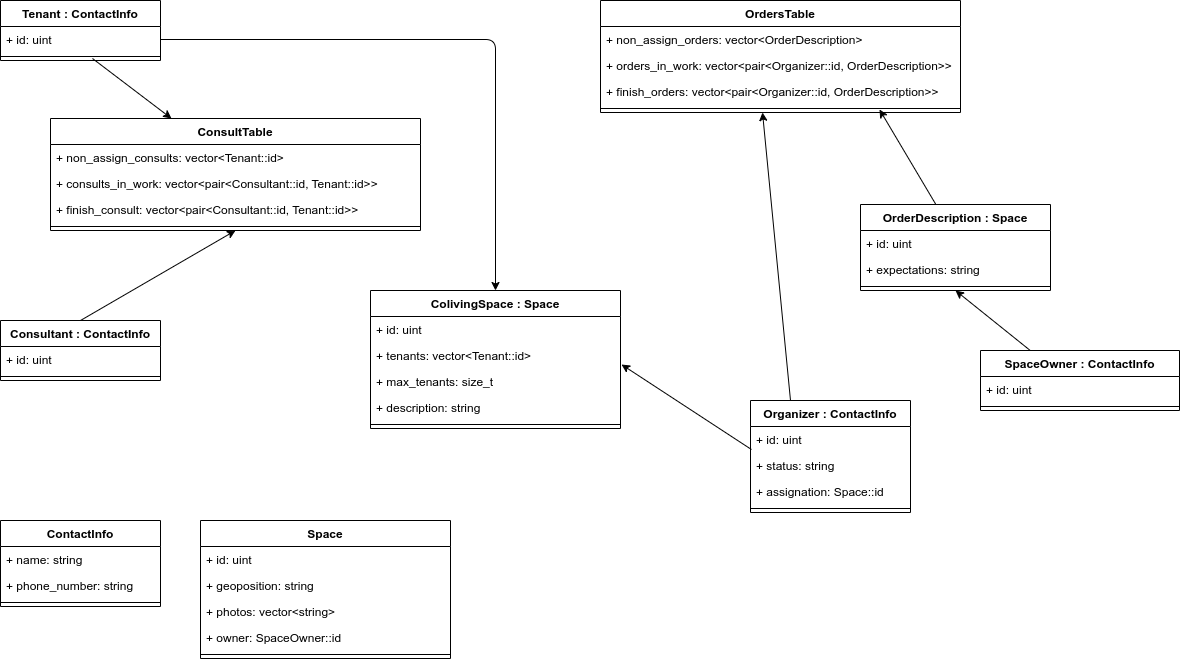

The diagram above was exported from draw.io. Its source (the exported page's mxGraphModel, read from the mxfile embedded in the PNG):
<mxGraphModel dx="1662" dy="833" grid="1" gridSize="10" guides="1" tooltips="1" connect="1" arrows="1" fold="1" page="1" pageScale="1" pageWidth="827" pageHeight="1169" math="0" shadow="0">
  <root>
    <mxCell id="0" />
    <mxCell id="1" parent="0" />
    <mxCell id="k4PQYWgMLwnz0y-wBt3e-15" value="Consultant : ContactInfo" style="swimlane;fontStyle=1;align=center;verticalAlign=top;childLayout=stackLayout;horizontal=1;startSize=26;horizontalStack=0;resizeParent=1;resizeParentMax=0;resizeLast=0;collapsible=1;marginBottom=0;" parent="1" vertex="1">
      <mxGeometry y="320" width="160" height="60" as="geometry" />
    </mxCell>
    <mxCell id="8euEJXck2DgzRu9Ly59U-22" value="+ id: uint" style="text;strokeColor=none;fillColor=none;align=left;verticalAlign=top;spacingLeft=4;spacingRight=4;overflow=hidden;rotatable=0;points=[[0,0.5],[1,0.5]];portConstraint=eastwest;" parent="k4PQYWgMLwnz0y-wBt3e-15" vertex="1">
      <mxGeometry y="26" width="160" height="26" as="geometry" />
    </mxCell>
    <mxCell id="k4PQYWgMLwnz0y-wBt3e-17" value="" style="line;strokeWidth=1;fillColor=none;align=left;verticalAlign=middle;spacingTop=-1;spacingLeft=3;spacingRight=3;rotatable=0;labelPosition=right;points=[];portConstraint=eastwest;" parent="k4PQYWgMLwnz0y-wBt3e-15" vertex="1">
      <mxGeometry y="52" width="160" height="8" as="geometry" />
    </mxCell>
    <mxCell id="8euEJXck2DgzRu9Ly59U-27" value="ContactInfo" style="swimlane;fontStyle=1;align=center;verticalAlign=top;childLayout=stackLayout;horizontal=1;startSize=26;horizontalStack=0;resizeParent=1;resizeParentMax=0;resizeLast=0;collapsible=1;marginBottom=0;" parent="1" vertex="1">
      <mxGeometry y="520" width="160" height="86" as="geometry" />
    </mxCell>
    <mxCell id="8euEJXck2DgzRu9Ly59U-29" value="+ name: string" style="text;strokeColor=none;fillColor=none;align=left;verticalAlign=top;spacingLeft=4;spacingRight=4;overflow=hidden;rotatable=0;points=[[0,0.5],[1,0.5]];portConstraint=eastwest;" parent="8euEJXck2DgzRu9Ly59U-27" vertex="1">
      <mxGeometry y="26" width="160" height="26" as="geometry" />
    </mxCell>
    <mxCell id="8euEJXck2DgzRu9Ly59U-33" value="+ phone_number: string" style="text;strokeColor=none;fillColor=none;align=left;verticalAlign=top;spacingLeft=4;spacingRight=4;overflow=hidden;rotatable=0;points=[[0,0.5],[1,0.5]];portConstraint=eastwest;" parent="8euEJXck2DgzRu9Ly59U-27" vertex="1">
      <mxGeometry y="52" width="160" height="26" as="geometry" />
    </mxCell>
    <mxCell id="8euEJXck2DgzRu9Ly59U-31" value="" style="line;strokeWidth=1;fillColor=none;align=left;verticalAlign=middle;spacingTop=-1;spacingLeft=3;spacingRight=3;rotatable=0;labelPosition=right;points=[];portConstraint=eastwest;" parent="8euEJXck2DgzRu9Ly59U-27" vertex="1">
      <mxGeometry y="78" width="160" height="8" as="geometry" />
    </mxCell>
    <mxCell id="8euEJXck2DgzRu9Ly59U-1" value="Tenant : ContactInfo" style="swimlane;fontStyle=1;align=center;verticalAlign=top;childLayout=stackLayout;horizontal=1;startSize=26;horizontalStack=0;resizeParent=1;resizeParentMax=0;resizeLast=0;collapsible=1;marginBottom=0;" parent="1" vertex="1">
      <mxGeometry width="160" height="60" as="geometry" />
    </mxCell>
    <mxCell id="8euEJXck2DgzRu9Ly59U-21" value="+ id: uint" style="text;strokeColor=none;fillColor=none;align=left;verticalAlign=top;spacingLeft=4;spacingRight=4;overflow=hidden;rotatable=0;points=[[0,0.5],[1,0.5]];portConstraint=eastwest;" parent="8euEJXck2DgzRu9Ly59U-1" vertex="1">
      <mxGeometry y="26" width="160" height="26" as="geometry" />
    </mxCell>
    <mxCell id="8euEJXck2DgzRu9Ly59U-3" value="" style="line;strokeWidth=1;fillColor=none;align=left;verticalAlign=middle;spacingTop=-1;spacingLeft=3;spacingRight=3;rotatable=0;labelPosition=right;points=[];portConstraint=eastwest;" parent="8euEJXck2DgzRu9Ly59U-1" vertex="1">
      <mxGeometry y="52" width="160" height="8" as="geometry" />
    </mxCell>
    <mxCell id="8euEJXck2DgzRu9Ly59U-35" value="Space" style="swimlane;fontStyle=1;align=center;verticalAlign=top;childLayout=stackLayout;horizontal=1;startSize=26;horizontalStack=0;resizeParent=1;resizeParentMax=0;resizeLast=0;collapsible=1;marginBottom=0;" parent="1" vertex="1">
      <mxGeometry x="200" y="520" width="250" height="138" as="geometry" />
    </mxCell>
    <mxCell id="8euEJXck2DgzRu9Ly59U-56" value="+ id: uint" style="text;strokeColor=none;fillColor=none;align=left;verticalAlign=top;spacingLeft=4;spacingRight=4;overflow=hidden;rotatable=0;points=[[0,0.5],[1,0.5]];portConstraint=eastwest;" parent="8euEJXck2DgzRu9Ly59U-35" vertex="1">
      <mxGeometry y="26" width="250" height="26" as="geometry" />
    </mxCell>
    <mxCell id="8euEJXck2DgzRu9Ly59U-36" value="+ geoposition: string" style="text;strokeColor=none;fillColor=none;align=left;verticalAlign=top;spacingLeft=4;spacingRight=4;overflow=hidden;rotatable=0;points=[[0,0.5],[1,0.5]];portConstraint=eastwest;" parent="8euEJXck2DgzRu9Ly59U-35" vertex="1">
      <mxGeometry y="52" width="250" height="26" as="geometry" />
    </mxCell>
    <mxCell id="8euEJXck2DgzRu9Ly59U-40" value="+ photos: vector&lt;string&gt;" style="text;strokeColor=none;fillColor=none;align=left;verticalAlign=top;spacingLeft=4;spacingRight=4;overflow=hidden;rotatable=0;points=[[0,0.5],[1,0.5]];portConstraint=eastwest;" parent="8euEJXck2DgzRu9Ly59U-35" vertex="1">
      <mxGeometry y="78" width="250" height="26" as="geometry" />
    </mxCell>
    <mxCell id="8euEJXck2DgzRu9Ly59U-57" value="+ owner: SpaceOwner::id" style="text;strokeColor=none;fillColor=none;align=left;verticalAlign=top;spacingLeft=4;spacingRight=4;overflow=hidden;rotatable=0;points=[[0,0.5],[1,0.5]];portConstraint=eastwest;" parent="8euEJXck2DgzRu9Ly59U-35" vertex="1">
      <mxGeometry y="104" width="250" height="26" as="geometry" />
    </mxCell>
    <mxCell id="8euEJXck2DgzRu9Ly59U-37" value="" style="line;strokeWidth=1;fillColor=none;align=left;verticalAlign=middle;spacingTop=-1;spacingLeft=3;spacingRight=3;rotatable=0;labelPosition=right;points=[];portConstraint=eastwest;" parent="8euEJXck2DgzRu9Ly59U-35" vertex="1">
      <mxGeometry y="130" width="250" height="8" as="geometry" />
    </mxCell>
    <mxCell id="8euEJXck2DgzRu9Ly59U-9" value="OrdersTable" style="swimlane;fontStyle=1;align=center;verticalAlign=top;childLayout=stackLayout;horizontal=1;startSize=26;horizontalStack=0;resizeParent=1;resizeParentMax=0;resizeLast=0;collapsible=1;marginBottom=0;" parent="1" vertex="1">
      <mxGeometry x="600" width="360" height="112" as="geometry" />
    </mxCell>
    <mxCell id="8euEJXck2DgzRu9Ly59U-50" value="+ non_assign_orders: vector&lt;OrderDescription&gt;" style="text;strokeColor=none;fillColor=none;align=left;verticalAlign=top;spacingLeft=4;spacingRight=4;overflow=hidden;rotatable=0;points=[[0,0.5],[1,0.5]];portConstraint=eastwest;" parent="8euEJXck2DgzRu9Ly59U-9" vertex="1">
      <mxGeometry y="26" width="360" height="26" as="geometry" />
    </mxCell>
    <mxCell id="8euEJXck2DgzRu9Ly59U-10" value="+ orders_in_work: vector&lt;pair&lt;Organizer::id, OrderDescription&gt;&gt;" style="text;strokeColor=none;fillColor=none;align=left;verticalAlign=top;spacingLeft=4;spacingRight=4;overflow=hidden;rotatable=0;points=[[0,0.5],[1,0.5]];portConstraint=eastwest;" parent="8euEJXck2DgzRu9Ly59U-9" vertex="1">
      <mxGeometry y="52" width="360" height="26" as="geometry" />
    </mxCell>
    <mxCell id="8euEJXck2DgzRu9Ly59U-51" value="+ finish_orders: vector&lt;pair&lt;Organizer::id, OrderDescription&gt;&gt;" style="text;strokeColor=none;fillColor=none;align=left;verticalAlign=top;spacingLeft=4;spacingRight=4;overflow=hidden;rotatable=0;points=[[0,0.5],[1,0.5]];portConstraint=eastwest;" parent="8euEJXck2DgzRu9Ly59U-9" vertex="1">
      <mxGeometry y="78" width="360" height="26" as="geometry" />
    </mxCell>
    <mxCell id="8euEJXck2DgzRu9Ly59U-11" value="" style="line;strokeWidth=1;fillColor=none;align=left;verticalAlign=middle;spacingTop=-1;spacingLeft=3;spacingRight=3;rotatable=0;labelPosition=right;points=[];portConstraint=eastwest;" parent="8euEJXck2DgzRu9Ly59U-9" vertex="1">
      <mxGeometry y="104" width="360" height="8" as="geometry" />
    </mxCell>
    <mxCell id="8euEJXck2DgzRu9Ly59U-43" value="ColivingSpace : Space" style="swimlane;fontStyle=1;align=center;verticalAlign=top;childLayout=stackLayout;horizontal=1;startSize=26;horizontalStack=0;resizeParent=1;resizeParentMax=0;resizeLast=0;collapsible=1;marginBottom=0;" parent="1" vertex="1">
      <mxGeometry x="370" y="290" width="250" height="138" as="geometry" />
    </mxCell>
    <mxCell id="8euEJXck2DgzRu9Ly59U-44" value="+ id: uint" style="text;strokeColor=none;fillColor=none;align=left;verticalAlign=top;spacingLeft=4;spacingRight=4;overflow=hidden;rotatable=0;points=[[0,0.5],[1,0.5]];portConstraint=eastwest;" parent="8euEJXck2DgzRu9Ly59U-43" vertex="1">
      <mxGeometry y="26" width="250" height="26" as="geometry" />
    </mxCell>
    <mxCell id="8euEJXck2DgzRu9Ly59U-55" value="+ tenants: vector&lt;Tenant::id&gt;" style="text;strokeColor=none;fillColor=none;align=left;verticalAlign=top;spacingLeft=4;spacingRight=4;overflow=hidden;rotatable=0;points=[[0,0.5],[1,0.5]];portConstraint=eastwest;" parent="8euEJXck2DgzRu9Ly59U-43" vertex="1">
      <mxGeometry y="52" width="250" height="26" as="geometry" />
    </mxCell>
    <mxCell id="8euEJXck2DgzRu9Ly59U-58" value="+ max_tenants: size_t" style="text;strokeColor=none;fillColor=none;align=left;verticalAlign=top;spacingLeft=4;spacingRight=4;overflow=hidden;rotatable=0;points=[[0,0.5],[1,0.5]];portConstraint=eastwest;" parent="8euEJXck2DgzRu9Ly59U-43" vertex="1">
      <mxGeometry y="78" width="250" height="26" as="geometry" />
    </mxCell>
    <mxCell id="8euEJXck2DgzRu9Ly59U-45" value="+ description: string" style="text;strokeColor=none;fillColor=none;align=left;verticalAlign=top;spacingLeft=4;spacingRight=4;overflow=hidden;rotatable=0;points=[[0,0.5],[1,0.5]];portConstraint=eastwest;" parent="8euEJXck2DgzRu9Ly59U-43" vertex="1">
      <mxGeometry y="104" width="250" height="26" as="geometry" />
    </mxCell>
    <mxCell id="8euEJXck2DgzRu9Ly59U-46" value="" style="line;strokeWidth=1;fillColor=none;align=left;verticalAlign=middle;spacingTop=-1;spacingLeft=3;spacingRight=3;rotatable=0;labelPosition=right;points=[];portConstraint=eastwest;" parent="8euEJXck2DgzRu9Ly59U-43" vertex="1">
      <mxGeometry y="130" width="250" height="8" as="geometry" />
    </mxCell>
    <mxCell id="k4PQYWgMLwnz0y-wBt3e-1" value="Organizer : ContactInfo" style="swimlane;fontStyle=1;align=center;verticalAlign=top;childLayout=stackLayout;horizontal=1;startSize=26;horizontalStack=0;resizeParent=1;resizeParentMax=0;resizeLast=0;collapsible=1;marginBottom=0;" parent="1" vertex="1">
      <mxGeometry x="750" y="400" width="160" height="112" as="geometry" />
    </mxCell>
    <mxCell id="8euEJXck2DgzRu9Ly59U-23" value="+ id: uint" style="text;strokeColor=none;fillColor=none;align=left;verticalAlign=top;spacingLeft=4;spacingRight=4;overflow=hidden;rotatable=0;points=[[0,0.5],[1,0.5]];portConstraint=eastwest;" parent="k4PQYWgMLwnz0y-wBt3e-1" vertex="1">
      <mxGeometry y="26" width="160" height="26" as="geometry" />
    </mxCell>
    <mxCell id="8euEJXck2DgzRu9Ly59U-53" value="+ status: string" style="text;strokeColor=none;fillColor=none;align=left;verticalAlign=top;spacingLeft=4;spacingRight=4;overflow=hidden;rotatable=0;points=[[0,0.5],[1,0.5]];portConstraint=eastwest;" parent="k4PQYWgMLwnz0y-wBt3e-1" vertex="1">
      <mxGeometry y="52" width="160" height="26" as="geometry" />
    </mxCell>
    <mxCell id="8euEJXck2DgzRu9Ly59U-54" value="+ assignation: Space::id" style="text;strokeColor=none;fillColor=none;align=left;verticalAlign=top;spacingLeft=4;spacingRight=4;overflow=hidden;rotatable=0;points=[[0,0.5],[1,0.5]];portConstraint=eastwest;" parent="k4PQYWgMLwnz0y-wBt3e-1" vertex="1">
      <mxGeometry y="78" width="160" height="26" as="geometry" />
    </mxCell>
    <mxCell id="k4PQYWgMLwnz0y-wBt3e-3" value="" style="line;strokeWidth=1;fillColor=none;align=left;verticalAlign=middle;spacingTop=-1;spacingLeft=3;spacingRight=3;rotatable=0;labelPosition=right;points=[];portConstraint=eastwest;" parent="k4PQYWgMLwnz0y-wBt3e-1" vertex="1">
      <mxGeometry y="104" width="160" height="8" as="geometry" />
    </mxCell>
    <mxCell id="rdqt2Z4VhmL1UGjWT7uv-7" value="" style="endArrow=classic;html=1;entryX=0.5;entryY=1;entryDx=0;entryDy=0;exitX=0.25;exitY=0;exitDx=0;exitDy=0;" parent="1" source="k4PQYWgMLwnz0y-wBt3e-11" target="8euEJXck2DgzRu9Ly59U-5" edge="1">
      <mxGeometry width="50" height="50" relative="1" as="geometry">
        <mxPoint x="800" y="270" as="sourcePoint" />
        <mxPoint x="850" y="220" as="targetPoint" />
      </mxGeometry>
    </mxCell>
    <mxCell id="rdqt2Z4VhmL1UGjWT7uv-8" value="" style="endArrow=classic;html=1;entryX=0.45;entryY=1;entryDx=0;entryDy=0;entryPerimeter=0;exitX=0.25;exitY=0;exitDx=0;exitDy=0;" parent="1" source="k4PQYWgMLwnz0y-wBt3e-1" target="8euEJXck2DgzRu9Ly59U-11" edge="1">
      <mxGeometry width="50" height="50" relative="1" as="geometry">
        <mxPoint x="845.91" y="338" as="sourcePoint" />
        <mxPoint x="740.0000000000001" y="150" as="targetPoint" />
      </mxGeometry>
    </mxCell>
    <mxCell id="rdqt2Z4VhmL1UGjWT7uv-9" value="" style="endArrow=classic;html=1;entryX=1.004;entryY=-0.154;entryDx=0;entryDy=0;entryPerimeter=0;exitX=0.006;exitY=-0.115;exitDx=0;exitDy=0;exitPerimeter=0;" parent="1" source="8euEJXck2DgzRu9Ly59U-53" target="8euEJXck2DgzRu9Ly59U-58" edge="1">
      <mxGeometry width="50" height="50" relative="1" as="geometry">
        <mxPoint x="800" y="450" as="sourcePoint" />
        <mxPoint x="850" y="400" as="targetPoint" />
      </mxGeometry>
    </mxCell>
    <mxCell id="rdqt2Z4VhmL1UGjWT7uv-10" value="" style="endArrow=classic;html=1;exitX=0.575;exitY=0.75;exitDx=0;exitDy=0;exitPerimeter=0;entryX=0.327;entryY=0;entryDx=0;entryDy=0;entryPerimeter=0;" parent="1" source="8euEJXck2DgzRu9Ly59U-3" target="8euEJXck2DgzRu9Ly59U-59" edge="1">
      <mxGeometry width="50" height="50" relative="1" as="geometry">
        <mxPoint x="800" y="450" as="sourcePoint" />
        <mxPoint x="850" y="400" as="targetPoint" />
      </mxGeometry>
    </mxCell>
    <mxCell id="rdqt2Z4VhmL1UGjWT7uv-11" value="" style="endArrow=classic;html=1;entryX=0.5;entryY=1;entryDx=0;entryDy=0;exitX=0.5;exitY=0;exitDx=0;exitDy=0;" parent="1" source="k4PQYWgMLwnz0y-wBt3e-15" target="8euEJXck2DgzRu9Ly59U-59" edge="1">
      <mxGeometry width="50" height="50" relative="1" as="geometry">
        <mxPoint x="80" y="310" as="sourcePoint" />
        <mxPoint x="850" y="400" as="targetPoint" />
      </mxGeometry>
    </mxCell>
    <mxCell id="8euEJXck2DgzRu9Ly59U-59" value="ConsultTable" style="swimlane;fontStyle=1;align=center;verticalAlign=top;childLayout=stackLayout;horizontal=1;startSize=26;horizontalStack=0;resizeParent=1;resizeParentMax=0;resizeLast=0;collapsible=1;marginBottom=0;" parent="1" vertex="1">
      <mxGeometry x="50" y="118" width="370" height="112" as="geometry">
        <mxRectangle x="120" y="118" width="110" height="26" as="alternateBounds" />
      </mxGeometry>
    </mxCell>
    <mxCell id="8euEJXck2DgzRu9Ly59U-60" value="+ non_assign_consults: vector&lt;Tenant::id&gt;" style="text;strokeColor=none;fillColor=none;align=left;verticalAlign=top;spacingLeft=4;spacingRight=4;overflow=hidden;rotatable=0;points=[[0,0.5],[1,0.5]];portConstraint=eastwest;" parent="8euEJXck2DgzRu9Ly59U-59" vertex="1">
      <mxGeometry y="26" width="370" height="26" as="geometry" />
    </mxCell>
    <mxCell id="8euEJXck2DgzRu9Ly59U-61" value="+ consults_in_work: vector&lt;pair&lt;Consultant::id, Tenant::id&gt;&gt;" style="text;strokeColor=none;fillColor=none;align=left;verticalAlign=top;spacingLeft=4;spacingRight=4;overflow=hidden;rotatable=0;points=[[0,0.5],[1,0.5]];portConstraint=eastwest;" parent="8euEJXck2DgzRu9Ly59U-59" vertex="1">
      <mxGeometry y="52" width="370" height="26" as="geometry" />
    </mxCell>
    <mxCell id="8euEJXck2DgzRu9Ly59U-62" value="+ finish_consult: vector&lt;pair&lt;Consultant::id, Tenant::id&gt;&gt;" style="text;strokeColor=none;fillColor=none;align=left;verticalAlign=top;spacingLeft=4;spacingRight=4;overflow=hidden;rotatable=0;points=[[0,0.5],[1,0.5]];portConstraint=eastwest;" parent="8euEJXck2DgzRu9Ly59U-59" vertex="1">
      <mxGeometry y="78" width="370" height="26" as="geometry" />
    </mxCell>
    <mxCell id="8euEJXck2DgzRu9Ly59U-63" value="" style="line;strokeWidth=1;fillColor=none;align=left;verticalAlign=middle;spacingTop=-1;spacingLeft=3;spacingRight=3;rotatable=0;labelPosition=right;points=[];portConstraint=eastwest;" parent="8euEJXck2DgzRu9Ly59U-59" vertex="1">
      <mxGeometry y="104" width="370" height="8" as="geometry" />
    </mxCell>
    <mxCell id="rdqt2Z4VhmL1UGjWT7uv-13" value="" style="endArrow=classic;html=1;entryX=0.5;entryY=0;entryDx=0;entryDy=0;exitX=1;exitY=0.5;exitDx=0;exitDy=0;" parent="1" source="8euEJXck2DgzRu9Ly59U-21" target="8euEJXck2DgzRu9Ly59U-43" edge="1">
      <mxGeometry width="50" height="50" relative="1" as="geometry">
        <mxPoint x="220" y="50" as="sourcePoint" />
        <mxPoint x="850" y="400" as="targetPoint" />
        <Array as="points">
          <mxPoint x="495" y="39" />
        </Array>
      </mxGeometry>
    </mxCell>
    <mxCell id="6EPHmPJK4Fw2CWN8Xacz-1" value="" style="endArrow=classic;html=1;entryX=0.775;entryY=0.625;entryDx=0;entryDy=0;entryPerimeter=0;exitX=0.4;exitY=0.012;exitDx=0;exitDy=0;exitPerimeter=0;" edge="1" parent="1" source="8euEJXck2DgzRu9Ly59U-5" target="8euEJXck2DgzRu9Ly59U-11">
      <mxGeometry width="50" height="50" relative="1" as="geometry">
        <mxPoint x="800" y="450" as="sourcePoint" />
        <mxPoint x="850" y="400" as="targetPoint" />
      </mxGeometry>
    </mxCell>
    <mxCell id="8euEJXck2DgzRu9Ly59U-5" value="OrderDescription : Space" style="swimlane;fontStyle=1;align=center;verticalAlign=top;childLayout=stackLayout;horizontal=1;startSize=26;horizontalStack=0;resizeParent=1;resizeParentMax=0;resizeLast=0;collapsible=1;marginBottom=0;" parent="1" vertex="1">
      <mxGeometry x="860" y="204" width="190" height="86" as="geometry">
        <mxRectangle x="667" width="140" height="26" as="alternateBounds" />
      </mxGeometry>
    </mxCell>
    <mxCell id="8euEJXck2DgzRu9Ly59U-17" value="+ id: uint" style="text;strokeColor=none;fillColor=none;align=left;verticalAlign=top;spacingLeft=4;spacingRight=4;overflow=hidden;rotatable=0;points=[[0,0.5],[1,0.5]];portConstraint=eastwest;" parent="8euEJXck2DgzRu9Ly59U-5" vertex="1">
      <mxGeometry y="26" width="190" height="26" as="geometry" />
    </mxCell>
    <mxCell id="8euEJXck2DgzRu9Ly59U-19" value="+ expectations: string" style="text;strokeColor=none;fillColor=none;align=left;verticalAlign=top;spacingLeft=4;spacingRight=4;overflow=hidden;rotatable=0;points=[[0,0.5],[1,0.5]];portConstraint=eastwest;" parent="8euEJXck2DgzRu9Ly59U-5" vertex="1">
      <mxGeometry y="52" width="190" height="26" as="geometry" />
    </mxCell>
    <mxCell id="8euEJXck2DgzRu9Ly59U-7" value="" style="line;strokeWidth=1;fillColor=none;align=left;verticalAlign=middle;spacingTop=-1;spacingLeft=3;spacingRight=3;rotatable=0;labelPosition=right;points=[];portConstraint=eastwest;" parent="8euEJXck2DgzRu9Ly59U-5" vertex="1">
      <mxGeometry y="78" width="190" height="8" as="geometry" />
    </mxCell>
    <mxCell id="k4PQYWgMLwnz0y-wBt3e-11" value="SpaceOwner : ContactInfo" style="swimlane;fontStyle=1;align=center;verticalAlign=top;childLayout=stackLayout;horizontal=1;startSize=26;horizontalStack=0;resizeParent=1;resizeParentMax=0;resizeLast=0;collapsible=1;marginBottom=0;" parent="1" vertex="1">
      <mxGeometry x="980" y="350" width="199" height="60" as="geometry" />
    </mxCell>
    <mxCell id="8euEJXck2DgzRu9Ly59U-20" value="+ id: uint" style="text;strokeColor=none;fillColor=none;align=left;verticalAlign=top;spacingLeft=4;spacingRight=4;overflow=hidden;rotatable=0;points=[[0,0.5],[1,0.5]];portConstraint=eastwest;" parent="k4PQYWgMLwnz0y-wBt3e-11" vertex="1">
      <mxGeometry y="26" width="199" height="26" as="geometry" />
    </mxCell>
    <mxCell id="k4PQYWgMLwnz0y-wBt3e-13" value="" style="line;strokeWidth=1;fillColor=none;align=left;verticalAlign=middle;spacingTop=-1;spacingLeft=3;spacingRight=3;rotatable=0;labelPosition=right;points=[];portConstraint=eastwest;" parent="k4PQYWgMLwnz0y-wBt3e-11" vertex="1">
      <mxGeometry y="52" width="199" height="8" as="geometry" />
    </mxCell>
  </root>
</mxGraphModel>